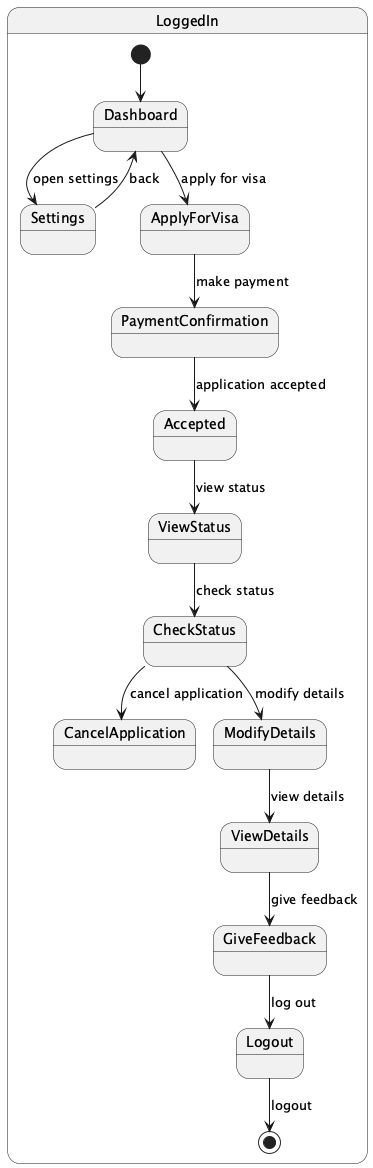

The diagram above was rendered by PlantUML. Its source (embedded in the PNG):
@startuml

state LoggedIn {
  [*] --> Dashboard
  Dashboard --> Settings : open settings
  Settings --> Dashboard : back
  Dashboard --> ApplyForVisa : apply for visa
  ApplyForVisa --> PaymentConfirmation : make payment
  PaymentConfirmation --> Accepted : application accepted
  Accepted --> ViewStatus : view status
  ViewStatus --> CheckStatus : check status
  CheckStatus --> CancelApplication : cancel application
  CheckStatus --> ModifyDetails : modify details
  ModifyDetails --> ViewDetails : view details
  ViewDetails --> GiveFeedback : give feedback
  GiveFeedback --> Logout : log out
  Logout --> [*] : logout
}

@enduml